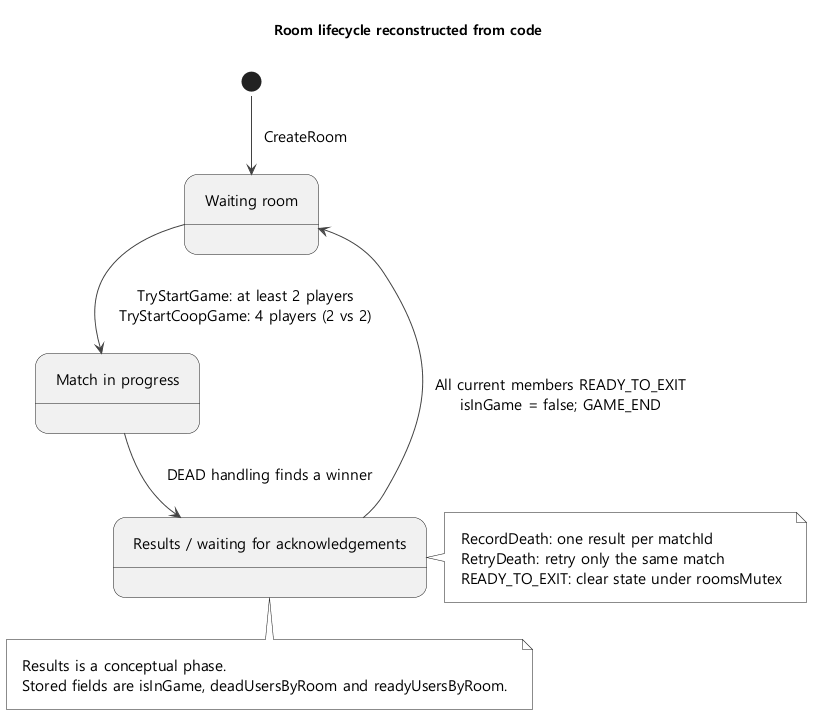

The diagram above was rendered by PlantUML. Its source (embedded in the PNG):
@startuml
!pragma layout smetana
skinparam monochrome true
skinparam shadowing false
skinparam backgroundColor white
skinparam defaultFontName "Malgun Gothic"
skinparam defaultFontSize 15
skinparam ArrowColor #444444
skinparam Padding 10
skinparam sequenceMessageAlign center
hide footbox
title Room lifecycle reconstructed from code
state "Waiting room" as Waiting
state "Match in progress" as Playing
state "Results / waiting for acknowledgements" as Results
[*] --> Waiting : CreateRoom
Waiting --> Playing : TryStartGame: at least 2 players\nTryStartCoopGame: 4 players (2 vs 2)
Playing --> Results : DEAD handling finds a winner
Results --> Waiting : All current members READY_TO_EXIT\nisInGame = false; GAME_END
note bottom of Results
Results is a conceptual phase.
Stored fields are isInGame, deadUsersByRoom and readyUsersByRoom.
end note
note right of Results
RecordDeath: one result per matchId
RetryDeath: retry only the same match
READY_TO_EXIT: clear state under roomsMutex
end note
@enduml